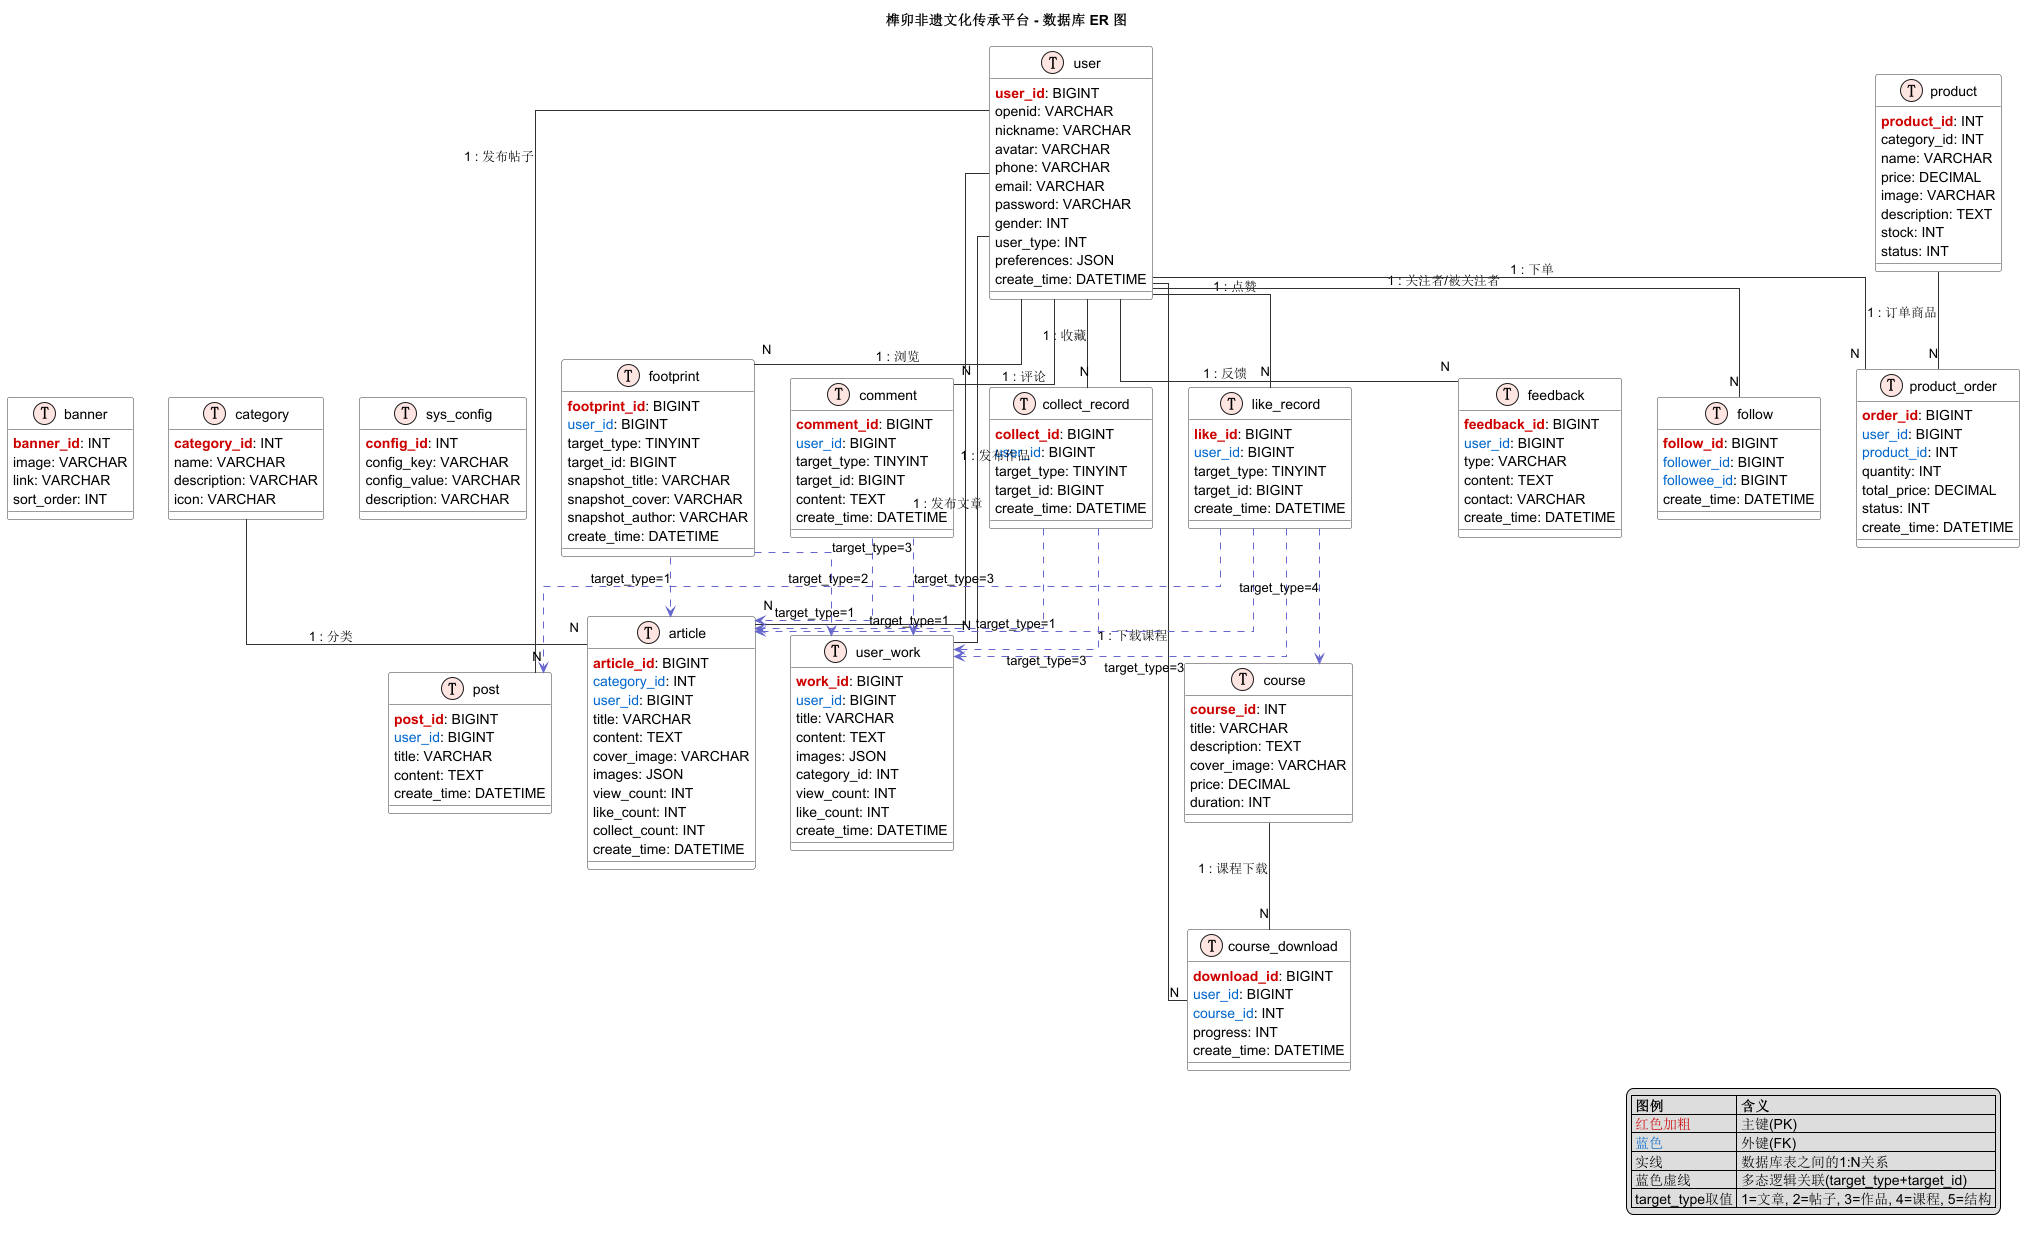

The diagram above was rendered by PlantUML. Its source (embedded in the PNG):
@startuml er-diagram-v2
' 榫卯非遗文化传承平台 - 数据库 ER 图（分层布局优化版）
' 设计思路：
'   第1层（顶部）：用户表 + 配置/分类/轮播等基础表
'   第2层（中部）：关联表（点赞/收藏/评论/足迹/关注/反馈/订单/下载）
'   第3层（底部）：内容表（文章/帖子/作品/课程/商品）
'   关系线统一从上到下走，减少交叉；多态关系用右侧说明替代过多虚线。
' 生成方式：IDEA 装PlantUML插件 → 打开此文件 → 右键 Preview → 导出 PNG

title 榫卯非遗文化传承平台 - 数据库 ER 图

skinparam linetype ortho
skinparam packageStyle rectangle
skinparam class {
    BackgroundColor #FFFFFF
    BorderColor #333333
    ArrowColor #333333
}

!define table(x) class x << (T,#FFE4E1) >>
!define pk(x) <b><color:#CC0000>x</color></b>
!define fk(x) <color:#0066CC>x</color>

' ========== 第一层：核心用户与基础配置 ==========
together {
    table(user) {
        pk(user_id): BIGINT
        openid: VARCHAR
        nickname: VARCHAR
        avatar: VARCHAR
        phone: VARCHAR
        email: VARCHAR
        password: VARCHAR
        gender: INT
        user_type: INT
        preferences: JSON
        create_time: DATETIME
    }
}

together {
    table(sys_config) {
        pk(config_id): INT
        config_key: VARCHAR
        config_value: VARCHAR
        description: VARCHAR
    }
    table(category) {
        pk(category_id): INT
        name: VARCHAR
        description: VARCHAR
        icon: VARCHAR
    }
    table(banner) {
        pk(banner_id): INT
        image: VARCHAR
        link: VARCHAR
        sort_order: INT
    }
}

' ========== 第二层：用户行为关联表 ==========
together {
    table(like_record) {
        pk(like_id): BIGINT
        fk(user_id): BIGINT
        target_type: TINYINT
        target_id: BIGINT
        create_time: DATETIME
    }
    table(collect_record) {
        pk(collect_id): BIGINT
        fk(user_id): BIGINT
        target_type: TINYINT
        target_id: BIGINT
        create_time: DATETIME
    }
    table(comment) {
        pk(comment_id): BIGINT
        fk(user_id): BIGINT
        target_type: TINYINT
        target_id: BIGINT
        content: TEXT
        create_time: DATETIME
    }
    table(footprint) {
        pk(footprint_id): BIGINT
        fk(user_id): BIGINT
        target_type: TINYINT
        target_id: BIGINT
        snapshot_title: VARCHAR
        snapshot_cover: VARCHAR
        snapshot_author: VARCHAR
        create_time: DATETIME
    }
}

together {
    table(follow) {
        pk(follow_id): BIGINT
        fk(follower_id): BIGINT
        fk(followee_id): BIGINT
        create_time: DATETIME
    }
    table(feedback) {
        pk(feedback_id): BIGINT
        fk(user_id): BIGINT
        type: VARCHAR
        content: TEXT
        contact: VARCHAR
        create_time: DATETIME
    }
}

' ========== 第三层：内容/业务实体表 ==========
together {
    table(article) {
        pk(article_id): BIGINT
        fk(category_id): INT
        fk(user_id): BIGINT
        title: VARCHAR
        content: TEXT
        cover_image: VARCHAR
        images: JSON
        view_count: INT
        like_count: INT
        collect_count: INT
        create_time: DATETIME
    }
    table(post) {
        pk(post_id): BIGINT
        fk(user_id): BIGINT
        title: VARCHAR
        content: TEXT
        create_time: DATETIME
    }
    table(user_work) {
        pk(work_id): BIGINT
        fk(user_id): BIGINT
        title: VARCHAR
        content: TEXT
        images: JSON
        category_id: INT
        view_count: INT
        like_count: INT
        create_time: DATETIME
    }
}

together {
    table(course) {
        pk(course_id): INT
        title: VARCHAR
        description: TEXT
        cover_image: VARCHAR
        price: DECIMAL
        duration: INT
    }
    table(course_download) {
        pk(download_id): BIGINT
        fk(user_id): BIGINT
        fk(course_id): INT
        progress: INT
        create_time: DATETIME
    }
}

together {
    table(product) {
        pk(product_id): INT
        category_id: INT
        name: VARCHAR
        price: DECIMAL
        image: VARCHAR
        description: TEXT
        stock: INT
        status: INT
    }
    table(product_order) {
        pk(order_id): BIGINT
        fk(user_id): BIGINT
        fk(product_id): INT
        quantity: INT
        total_price: DECIMAL
        status: INT
        create_time: DATETIME
    }
}

' ========== 关系连线（分层自上而下） ==========
' 用户 → 关联表（中部）
user -down- "N" like_record : 1 : 点赞
user -down- "N" collect_record : 1 : 收藏
user -down- "N" comment : 1 : 评论
user -down- "N" footprint : 1 : 浏览
user -down- "N" follow : 1 : 关注者/被关注者
user -down- "N" feedback : 1 : 反馈

' 用户 → 内容/业务表（直接发布/下单/下载）
user -down- "N" article : 1 : 发布文章
user -down- "N" post : 1 : 发布帖子
user -down- "N" user_work : 1 : 发布作品
user -down- "N" course_download : 1 : 下载课程
user -down- "N" product_order : 1 : 下单

' 分类 → 文章
category -down- "N" article : 1 : 分类

' 内容/业务表 → 关联表（多态逻辑关联，用右侧注释统一说明）
like_record .[#6666CC].> article : target_type=1
like_record .[#6666CC].> post : target_type=2
like_record .[#6666CC].> user_work : target_type=3
like_record .[#6666CC].> course : target_type=4

collect_record .[#6666CC].> article : target_type=1
collect_record .[#6666CC].> user_work : target_type=3

comment .[#6666CC].> article : target_type=1
comment .[#6666CC].> user_work : target_type=3

footprint .[#6666CC].> article : target_type=1
footprint .[#6666CC].> user_work : target_type=3

' 课程/商品 → 关联业务表
course -down- "N" course_download : 1 : 课程下载
product -down- "N" product_order : 1 : 订单商品

' ========== 图例说明 ==========
legend right
    |= 图例 |= 含义 |
    | <color:#CC0000>红色加粗</color> | 主键(PK) |
    | <color:#0066CC>蓝色</color> | 外键(FK) |
    | 实线 | 数据库表之间的1:N关系 |
    | 蓝色虚线 | 多态逻辑关联(target_type+target_id) |
    | target_type取值 | 1=文章, 2=帖子, 3=作品, 4=课程, 5=结构 |
endlegend

@enduml